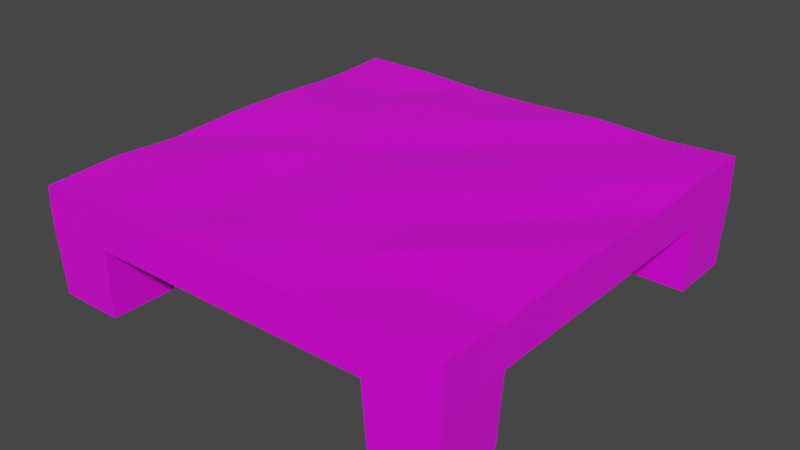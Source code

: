# Source: 2x2_rugged_platform.blend  (saved by Blender 2.82.7; exported with 4.5.12 LTS)
import bpy
from mathutils import Matrix  # noqa: F401  (used for matrix-valued properties, if any)

bpy.ops.wm.read_factory_settings(use_empty=True)
scene = bpy.context.scene
scene.name = 'Scene'

# ---- collections
col_collection = bpy.data.collections.new('Collection'); scene.collection.children.link(col_collection)

# ---- images (referenced by path relative to the original .blend; pixels are not part of the script)
import os
ASSET_DIR = os.environ.get("B2B_ASSET_DIR", "")  # directory of the original .blend (textures are referenced by path, not embedded)
HERE = os.path.dirname(os.path.abspath(__file__))  # packed textures are extracted next to this script under _unpacked/

def load_image(name, relpath, width, height, colorspace="sRGB"):
    """Load a texture the original file referenced (path relative to the .blend, or extracted next to this script)."""
    p = next((c for c in (os.path.join(HERE, relpath), os.path.join(ASSET_DIR, relpath)) if relpath and os.path.exists(c)), "")
    if p:
        img = bpy.data.images.load(p, check_existing=True)
        img.name = name
    else:  # same state as the original file: an image datablock whose file is absent (Cycles renders it pink)
        img = bpy.data.images.new(name, width, height)
        img.source = "FILE"
        img.filepath = "//" + (relpath or name)
    img.colorspace_settings.name = colorspace
    return img
img_palette_png = load_image('Palette.png', 'Palette.png', 1024, 1024, 'sRGB')

# ---- materials (node trees are filled in below, after node groups)
mat_material = bpy.data.materials.new('Material')
mat_material.alpha_threshold = 0.0
mat_material.use_transparent_shadow = False
mat_material.line_color = (0.0, 0.0, 0.0, 1.0)

# ---- material node trees
mat_material.use_nodes = True; mat_material.node_tree.nodes.clear()
_N = mat_material.node_tree.nodes; _L = mat_material.node_tree.links
n0 = _N.new('ShaderNodeOutputMaterial'); n0.name = 'Material Output'; n0.location = (300, 300)
n1 = _N.new('ShaderNodeBsdfPrincipled'); n1.name = 'Principled BSDF'; n1.location = (10, 300)
n1.distribution = 'GGX'
n1.subsurface_method = 'BURLEY'
n1.inputs[2].default_value = 0.4
n1.inputs[3].default_value = 1.45
n1.inputs[27].default_value = (0.0, 0.0, 0.0, 1.0)
n1.inputs[28].default_value = 1.0
n2 = _N.new('ShaderNodeTexImage'); n2.name = 'Image Texture'; n2.location = (-280, 280)
n2.image = img_palette_png
_L.new(n1.outputs[0], n0.inputs[0])
_L.new(n2.outputs[0], n1.inputs[0])
n0.is_active_output = True

# ---- world
world_world = bpy.data.worlds.new('World'); scene.world = world_world
world_world.use_nodes = True; world_world.node_tree.nodes.clear()
_N = world_world.node_tree.nodes; _L = world_world.node_tree.links
n0 = _N.new('ShaderNodeOutputWorld'); n0.name = 'World Output'; n0.location = (300, 300)
n1 = _N.new('ShaderNodeBackground'); n1.name = 'Background'; n1.location = (10, 300)
n1.inputs[0].default_value = (0.05088, 0.05088, 0.05088, 1.0)
_L.new(n1.outputs[0], n0.inputs[0])
n0.is_active_output = True
world_world.color = (0.05088, 0.05088, 0.05088)
world_world.use_sun_shadow = False
world_world.sun_shadow_jitter_overblur = 0.0

# ---- meshes
me_cube = bpy.data.meshes.new('Cube')
me_cube.from_pydata([(1.0, 1.0, 0.1), (1.0, 1.0, -0.1), (1.0, -1.0, 0.1), (1.0, -1.0, -0.1), (-1.0, 1.0, 0.1), (-1.0, 1.0, -0.1), (-1.0, -1.0, 0.08259), (-1.0, -1.0, -0.1), (-1.0, 0.6667, -0.1), (-1.0, 0.3333, -0.1), (-1.0, -2.98e-08, -0.1), (-1.0, -0.3333, -0.1), (-1.0, -0.6667, -0.1), (1.0, 0.6667, 0.1), (1.0, 0.3333, 0.08259), (1.0, -2.98e-08, 0.1), (1.0, -0.3333, 0.1), (1.0, -0.6667, 0.08487), (-1.0, -0.6667, 0.1), (-1.0, -0.3333, 0.08259), (-1.0, 2.98e-08, 0.1), (-1.0, 0.3333, 0.1), (-1.0, 0.6667, 0.08487), (1.0, -0.6667, -0.1), (1.0, -0.3333, -0.1), (1.0, 2.98e-08, -0.1), (1.0, 0.3333, -0.1), (1.0, 0.6667, -0.1), (0.6667, 1.0, -0.1), (0.3333, 1.0, -0.1), (-2.98e-08, 1.0, -0.1), (-0.3333, 1.0, -0.1), (-0.6667, 1.0, -0.1), (0.6667, -1.0, 0.1), (0.3333, -1.0, 0.1), (-2.98e-08, -1.0, 0.1), (-0.3333, -1.0, 0.1), (-0.6667, -1.0, 0.1), (-0.6667, -1.0, -0.1), (-0.3333, -1.0, -0.1), (2.98e-08, -1.0, -0.1), (0.3333, -1.0, -0.1), (0.6667, -1.0, -0.1), (-0.6667, 1.0, 0.1), (-0.3333, 1.0, 0.08259), (2.98e-08, 1.0, 0.08487), (0.3333, 1.0, 0.1), (0.6667, 1.0, 0.08487), (0.6667, 0.6667, -0.1), (0.3333, 0.6667, -0.1), (-2.98e-08, 0.6667, -0.1), (-0.3333, 0.6667, -0.1), (-0.6667, 0.6667, -0.1), (0.6667, 0.3333, -0.1), (0.3333, 0.3333, -0.1), (-2.98e-08, 0.3333, -0.1), (-0.3333, 0.3333, -0.1), (-0.6667, 0.3333, -0.1), (0.6667, 1.987e-08, -0.1), (0.3333, 9.934e-09, -0.1), (-2.98e-08, -8.882e-16, -0.1), (-0.3333, -9.934e-09, -0.1), (-0.6667, -1.987e-08, -0.1), (0.6667, -0.3333, -0.1), (0.3333, -0.3333, -0.1), (-2.98e-08, -0.3333, -0.1), (-0.3333, -0.3333, -0.1), (-0.6667, -0.3333, -0.1), (0.6667, -0.6667, -0.1), (0.3333, -0.6667, -0.1), (-2.98e-08, -0.6667, -0.1), (-0.3333, -0.6667, -0.1), (-0.6667, -0.6667, -0.1), (-0.6667, 0.6667, 0.08215), (-0.3333, 0.6667, 0.1), (2.98e-08, 0.6667, 0.1), (0.3333, 0.6667, 0.08487), (0.6667, 0.6667, 0.1), (-0.6667, 0.3333, 0.1), (-0.3333, 0.3333, 0.1), (2.98e-08, 0.3333, 0.08215), (0.3333, 0.3333, 0.1), (0.6667, 0.3333, 0.1), (-0.6667, 1.987e-08, 0.08259), (-0.3333, 9.934e-09, 0.08487), (2.98e-08, -8.882e-16, 0.1), (0.3333, -9.934e-09, 0.1), (0.6667, -1.987e-08, 0.08215), (-0.6667, -0.3333, 0.1), (-0.3333, -0.3333, 0.08215), (2.98e-08, -0.3333, 0.1), (0.3333, -0.3333, 0.08259), (0.6667, -0.3333, 0.1), (-0.6667, -0.6667, 0.1), (-0.3333, -0.6667, 0.08259), (2.98e-08, -0.6667, 0.1), (0.3333, -0.6667, 0.1), (0.6667, -0.6667, 0.08215), (-0.9611, -0.7056, -0.4185), (-0.9611, -0.9611, -0.4185), (-0.7056, 0.9611, -0.4185), (-0.9611, 0.9611, -0.4185), (0.7056, -0.9611, -0.4185), (0.9611, -0.9611, -0.4185), (0.9611, 0.7056, -0.4185), (0.9611, 0.9611, -0.4185), (-0.9611, 0.7056, -0.4185), (0.9611, -0.7056, -0.4185), (-0.7056, 0.7056, -0.4185), (-0.7056, -0.7056, -0.4185), (0.7056, 0.9611, -0.4185), (-0.7056, -0.9611, -0.4185), (0.7056, 0.7056, -0.4185), (0.7056, -0.7056, -0.4185), (-0.9867, -0.6799, -0.4185), (-0.9867, -0.9867, -0.4185), (-0.6799, 0.9867, -0.4185), (-0.9867, 0.9867, -0.4185), (0.6799, -0.9867, -0.4185), (0.9867, -0.9867, -0.4185), (0.9867, 0.6799, -0.4185), (0.9867, 0.9867, -0.4185), (-0.9867, 0.6799, -0.4185), (0.9867, -0.6799, -0.4185), (-0.6799, 0.6799, -0.4185), (-0.6799, -0.6799, -0.4185), (0.6799, 0.9867, -0.4185), (-0.6799, -0.9867, -0.4185), (0.6799, 0.6799, -0.4185), (0.6799, -0.6799, -0.4185), (-0.9611, -0.7056, -0.3877), (-0.9611, -0.9611, -0.3877), (-0.7056, 0.9611, -0.3877), (-0.9611, 0.9611, -0.3877), (0.7056, -0.9611, -0.3877), (0.9611, -0.9611, -0.3877), (0.9611, 0.7056, -0.3877), (0.9611, 0.9611, -0.3877), (-0.9611, 0.7056, -0.3877), (0.9611, -0.7056, -0.3877), (-0.7056, 0.7056, -0.3877), (-0.7056, -0.7056, -0.3877), (0.7056, 0.9611, -0.3877), (-0.7056, -0.9611, -0.3877), (0.7056, 0.7056, -0.3877), (0.7056, -0.7056, -0.3877)], [], [(93, 18, 6, 37), (38, 37, 6, 7), (8, 22, 4, 5), (28, 1, 121, 126), (23, 17, 2, 3), (28, 47, 0, 1), (1, 0, 13, 27), (27, 13, 14, 26), (26, 14, 15, 25), (25, 15, 16, 24), (24, 16, 17, 23), (7, 12, 114, 115), (48, 27, 26, 53), (53, 26, 25, 58), (58, 25, 24, 63), (63, 24, 23, 68), (7, 6, 18, 12), (12, 18, 19, 11), (11, 19, 20, 10), (10, 20, 21, 9), (9, 21, 22, 8), (43, 4, 22, 73), (73, 22, 21, 78), (78, 21, 20, 83), (83, 20, 19, 88), (88, 19, 18, 93), (16, 92, 97, 17), (92, 91, 96, 97), (91, 90, 95, 96), (90, 89, 94, 95), (89, 88, 93, 94), (15, 87, 92, 16), (87, 86, 91, 92), (86, 85, 90, 91), (85, 84, 89, 90), (84, 83, 88, 89), (14, 82, 87, 15), (82, 81, 86, 87), (81, 80, 85, 86), (80, 79, 84, 85), (79, 78, 83, 84), (13, 77, 82, 14), (77, 76, 81, 82), (76, 75, 80, 81), (75, 74, 79, 80), (74, 73, 78, 79), (0, 47, 77, 13), (47, 46, 76, 77), (46, 45, 75, 76), (45, 44, 74, 75), (44, 43, 73, 74), (11, 67, 72, 12), (67, 66, 71, 72), (66, 65, 70, 71), (65, 64, 69, 70), (64, 63, 68, 69), (10, 62, 67, 11), (62, 61, 66, 67), (61, 60, 65, 66), (60, 59, 64, 65), (59, 58, 63, 64), (9, 57, 62, 10), (57, 56, 61, 62), (56, 55, 60, 61), (55, 54, 59, 60), (54, 53, 58, 59), (8, 52, 57, 9), (52, 51, 56, 57), (51, 50, 55, 56), (50, 49, 54, 55), (49, 48, 53, 54), (52, 8, 122, 124), (32, 31, 51, 52), (31, 30, 50, 51), (30, 29, 49, 50), (29, 28, 48, 49), (5, 4, 43, 32), (32, 43, 44, 31), (31, 44, 45, 30), (30, 45, 46, 29), (29, 46, 47, 28), (72, 38, 127, 125), (72, 71, 39, 38), (71, 70, 40, 39), (70, 69, 41, 40), (69, 68, 42, 41), (3, 2, 33, 42), (42, 33, 34, 41), (41, 34, 35, 40), (40, 35, 36, 39), (39, 36, 37, 38), (17, 97, 33, 2), (97, 96, 34, 33), (96, 95, 35, 34), (95, 94, 36, 35), (94, 93, 37, 36), (107, 103, 135, 139), (100, 108, 140, 132), (106, 101, 133, 138), (113, 107, 139, 145), (3, 42, 118, 119), (48, 28, 126, 128), (5, 32, 116, 117), (38, 7, 115, 127), (68, 23, 123, 129), (42, 68, 129, 118), (1, 27, 120, 121), (12, 72, 125, 114), (32, 52, 124, 116), (8, 5, 117, 122), (23, 3, 119, 123), (27, 48, 128, 120), (98, 99, 115, 114), (100, 101, 117, 116), (102, 103, 119, 118), (104, 105, 121, 120), (101, 106, 122, 117), (103, 107, 123, 119), (106, 108, 124, 122), (109, 98, 114, 125), (105, 110, 126, 121), (99, 111, 127, 115), (112, 104, 120, 128), (107, 113, 129, 123), (108, 100, 116, 124), (110, 112, 128, 126), (111, 109, 125, 127), (113, 102, 118, 129), (112, 110, 142, 144), (108, 106, 138, 140), (109, 111, 143, 141), (98, 109, 141, 130), (99, 98, 130, 131), (102, 113, 145, 134), (110, 105, 137, 142), (101, 100, 132, 133), (111, 99, 131, 143), (103, 102, 134, 135), (104, 112, 144, 136), (105, 104, 136, 137)])
_uv = me_cube.uv_layers.new(name='UVMap')
_uv.uv.foreach_set('vector', [0.3745, 0.9429, 0.3745, 0.9429, 0.3745, 0.9429, 0.3745, 0.9429, 0.3745, 0.9429, 0.3745, 0.9429, 0.3745, 0.9429, 0.3745, 0.9429, 0.3745, 0.9429, 0.3745, 0.9429, 0.3745, 0.9429, 0.3745, 0.9429, 0.3745, 0.9429, 0.3745, 0.9429, 0.3745, 0.9429, 0.3745, 0.9429, 0.3745, 0.9429, 0.3745, 0.9429, 0.3745, 0.9429, 0.3745, 0.9429, 0.3745, 0.9429, 0.3745, 0.9429, 0.3745, 0.9429, 0.3745, 0.9429, 0.3745, 0.9429, 0.3745, 0.9429, 0.3745, 0.9429, 0.3745, 0.9429, 0.3745, 0.9429, 0.3745, 0.9429, 0.3745, 0.9429, 0.3745, 0.9429, 0.3745, 0.9429, 0.3745, 0.9429, 0.3745, 0.9429, 0.3745, 0.9429, 0.3745, 0.9429, 0.3745, 0.9429, 0.3745, 0.9429, 0.3745, 0.9429, 0.3745, 0.9429, 0.3745, 0.9429, 0.3745, 0.9429, 0.3745, 0.9429, 0.3745, 0.9429, 0.3745, 0.9429, 0.3745, 0.9429, 0.3745, 0.9429, 0.3745, 0.9429, 0.3745, 0.9429, 0.3745, 0.9429, 0.3745, 0.9429, 0.3745, 0.9429, 0.3745, 0.9429, 0.3745, 0.9429, 0.3745, 0.9429, 0.3745, 0.9429, 0.3745, 0.9429, 0.3745, 0.9429, 0.3745, 0.9429, 0.3745, 0.9429, 0.3745, 0.9429, 0.3745, 0.9429, 0.3745, 0.9429, 0.3745, 0.9429, 0.3745, 0.9429, 0.3745, 0.9429, 0.3745, 0.9429, 0.3745, 0.9429, 0.3745, 0.9429, 0.3745, 0.9429, 0.3745, 0.9429, 0.3745, 0.9429, 0.3745, 0.9429, 0.3745, 0.9429, 0.3745, 0.9429, 0.3745, 0.9429, 0.3745, 0.9429, 0.3745, 0.9429, 0.3745, 0.9429, 0.3745, 0.9429, 0.3745, 0.9429, 0.3745, 0.9429, 0.3745, 0.9429, 0.3745, 0.9429, 0.3745, 0.9429, 0.3745, 0.9429, 0.3745, 0.9429, 0.3745, 0.9429, 0.3745, 0.9429, 0.3745, 0.9429, 0.3745, 0.9429, 0.3745, 0.9429, 0.3745, 0.9429, 0.3745, 0.9429, 0.3745, 0.9429, 0.3745, 0.9429, 0.3745, 0.9429, 0.3745, 0.9429, 0.3745, 0.9429, 0.3745, 0.9429, 0.3745, 0.9429, 0.3745, 0.9429, 0.3745, 0.9429, 0.3745, 0.9429, 0.3745, 0.9429, 0.3745, 0.9429, 0.3745, 0.9429, 0.3745, 0.9429, 0.3745, 0.9429, 0.3745, 0.9429, 0.3745, 0.9429, 0.3745, 0.9429, 0.3745, 0.9429, 0.3745, 0.9429, 0.3745, 0.9429, 0.3745, 0.9429, 0.3745, 0.9429, 0.3745, 0.9429, 0.3745, 0.9429, 0.3745, 0.9429, 0.3745, 0.9429, 0.3745, 0.9429, 0.3745, 0.9429, 0.3745, 0.9429, 0.3745, 0.9429, 0.3745, 0.9429, 0.3745, 0.9429, 0.3745, 0.9429, 0.3745, 0.9429, 0.3745, 0.9429, 0.3745, 0.9429, 0.3745, 0.9429, 0.3745, 0.9429, 0.3745, 0.9429, 0.3745, 0.9429, 0.3745, 0.9429, 0.3745, 0.9429, 0.3745, 0.9429, 0.3745, 0.9429, 0.3745, 0.9429, 0.3745, 0.9429, 0.3745, 0.9429, 0.3745, 0.9429, 0.3745, 0.9429, 0.3745, 0.9429, 0.3745, 0.9429, 0.3745, 0.9429, 0.3745, 0.9429, 0.3745, 0.9429, 0.3745, 0.9429, 0.3745, 0.9429, 0.3745, 0.9429, 0.3745, 0.9429, 0.3745, 0.9429, 0.3745, 0.9429, 0.3745, 0.9429, 0.3745, 0.9429, 0.3745, 0.9429, 0.3745, 0.9429, 0.3745, 0.9429, 0.3745, 0.9429, 0.3745, 0.9429, 0.3745, 0.9429, 0.3745, 0.9429, 0.3745, 0.9429, 0.3745, 0.9429, 0.3745, 0.9429, 0.3745, 0.9429, 0.3745, 0.9429, 0.3745, 0.9429, 0.3745, 0.9429, 0.3745, 0.9429, 0.3745, 0.9429, 0.3745, 0.9429, 0.3745, 0.9429, 0.3745, 0.9429, 0.3745, 0.9429, 0.3745, 0.9429, 0.3745, 0.9429, 0.3745, 0.9429, 0.3745, 0.9429, 0.3745, 0.9429, 0.3745, 0.9429, 0.3745, 0.9429, 0.3745, 0.9429, 0.3745, 0.9429, 0.3745, 0.9429, 0.3745, 0.9429, 0.3745, 0.9429, 0.3745, 0.9429, 0.3745, 0.9429, 0.3745, 0.9429, 0.3745, 0.9429, 0.3745, 0.9429, 0.3745, 0.9429, 0.3745, 0.9429, 0.3745, 0.9429, 0.3745, 0.9429, 0.3745, 0.9429, 0.3745, 0.9429, 0.3745, 0.9429, 0.3745, 0.9429, 0.3745, 0.9429, 0.3745, 0.9429, 0.3745, 0.9429, 0.3745, 0.9429, 0.3745, 0.9429, 0.3745, 0.9429, 0.3745, 0.9429, 0.3745, 0.9429, 0.3745, 0.9429, 0.3745, 0.9429, 0.3745, 0.9429, 0.3745, 0.9429, 0.3745, 0.9429, 0.3745, 0.9429, 0.3745, 0.9429, 0.3745, 0.9429, 0.3745, 0.9429, 0.3745, 0.9429, 0.3745, 0.9429, 0.3745, 0.9429, 0.3745, 0.9429, 0.3745, 0.9429, 0.3745, 0.9429, 0.3745, 0.9429, 0.3745, 0.9429, 0.3745, 0.9429, 0.3745, 0.9429, 0.3745, 0.9429, 0.3745, 0.9429, 0.3745, 0.9429, 0.3745, 0.9429, 0.3745, 0.9429, 0.3745, 0.9429, 0.3745, 0.9429, 0.3745, 0.9429, 0.3745, 0.9429, 0.3745, 0.9429, 0.3745, 0.9429, 0.3745, 0.9429, 0.3745, 0.9429, 0.3745, 0.9429, 0.3745, 0.9429, 0.3745, 0.9429, 0.3745, 0.9429, 0.3745, 0.9429, 0.3745, 0.9429, 0.3745, 0.9429, 0.3745, 0.9429, 0.3745, 0.9429, 0.3745, 0.9429, 0.3745, 0.9429, 0.3745, 0.9429, 0.3745, 0.9429, 0.3745, 0.9429, 0.3745, 0.9429, 0.3745, 0.9429, 0.3745, 0.9429, 0.3745, 0.9429, 0.3745, 0.9429, 0.3745, 0.9429, 0.3745, 0.9429, 0.3745, 0.9429, 0.3745, 0.9429, 0.3745, 0.9429, 0.3745, 0.9429, 0.3745, 0.9429, 0.3745, 0.9429, 0.3745, 0.9429, 0.3745, 0.9429, 0.3745, 0.9429, 0.3745, 0.9429, 0.3745, 0.9429, 0.3745, 0.9429, 0.3745, 0.9429, 0.3745, 0.9429, 0.3745, 0.9429, 0.3745, 0.9429, 0.3745, 0.9429, 0.3745, 0.9429, 0.3745, 0.9429, 0.3745, 0.9429, 0.3745, 0.9429, 0.3745, 0.9429, 0.3745, 0.9429, 0.3745, 0.9429, 0.3745, 0.9429, 0.3745, 0.9429, 0.3745, 0.9429, 0.3745, 0.9429, 0.3745, 0.9429, 0.3745, 0.9429, 0.3745, 0.9429, 0.3745, 0.9429, 0.3745, 0.9429, 0.3745, 0.9429, 0.3745, 0.9429, 0.3745, 0.9429, 0.3745, 0.9429, 0.3745, 0.9429, 0.3745, 0.9429, 0.3745, 0.9429, 0.3745, 0.9429, 0.3745, 0.9429, 0.3745, 0.9429, 0.3745, 0.9429, 0.3745, 0.9429, 0.3745, 0.9429, 0.3745, 0.9429, 0.3745, 0.9429, 0.3745, 0.9429, 0.3745, 0.9429, 0.3745, 0.9429, 0.3745, 0.9429, 0.3745, 0.9429, 0.3745, 0.9429, 0.3745, 0.9429, 0.3745, 0.9429, 0.3745, 0.9429, 0.3745, 0.9429, 0.3745, 0.9429, 0.3745, 0.9429, 0.3745, 0.9429, 0.3745, 0.9429, 0.3745, 0.9429, 0.3745, 0.9429, 0.3745, 0.9429, 0.3745, 0.9429, 0.3745, 0.9429, 0.3745, 0.9429, 0.3745, 0.9429, 0.3745, 0.9429, 0.3745, 0.9429, 0.3745, 0.9429, 0.3745, 0.9429, 0.3745, 0.9429, 0.3745, 0.9429, 0.3745, 0.9429, 0.3745, 0.9429, 0.3745, 0.9429, 0.3745, 0.9429, 0.3745, 0.9429, 0.3745, 0.9429, 0.3745, 0.9429, 0.3745, 0.9429, 0.3745, 0.9429, 0.3745, 0.9429, 0.3745, 0.9429, 0.3745, 0.9429, 0.3745, 0.9429, 0.3745, 0.9429, 0.3745, 0.9429, 0.3745, 0.9429, 0.3745, 0.9429, 0.3745, 0.9429, 0.3745, 0.9429, 0.3745, 0.9429, 0.3745, 0.9429, 0.3745, 0.9429, 0.3745, 0.9429, 0.3745, 0.9429, 0.3745, 0.9429, 0.3745, 0.9429, 0.3745, 0.9429, 0.3745, 0.9429, 0.3745, 0.9429, 0.3745, 0.9429, 0.3745, 0.9429, 0.3745, 0.9429, 0.3745, 0.9429, 0.3745, 0.9429, 0.3745, 0.9429, 0.3745, 0.9429, 0.3745, 0.9429, 0.3745, 0.9429, 0.3745, 0.9429, 0.3745, 0.9429, 0.3745, 0.9429, 0.3745, 0.9429, 0.3745, 0.9429, 0.3745, 0.9429, 0.3745, 0.9429, 0.3745, 0.9429, 0.3745, 0.9429, 0.3745, 0.9429, 0.3745, 0.9429, 0.3745, 0.9429, 0.3745, 0.9429, 0.3745, 0.9429, 0.3745, 0.9429, 0.3745, 0.9429, 0.3745, 0.9429, 0.3745, 0.9429, 0.3745, 0.9429, 0.3745, 0.9429, 0.3745, 0.9429, 0.3745, 0.9429, 0.3745, 0.9429, 0.3745, 0.9429, 0.3745, 0.9429, 0.3745, 0.9429, 0.3745, 0.9429, 0.3745, 0.9429, 0.3745, 0.9429, 0.3745, 0.9429, 0.3745, 0.9429, 0.3745, 0.9429, 0.3745, 0.9429, 0.3745, 0.9429, 0.3745, 0.9429, 0.3745, 0.9429, 0.3745, 0.9429, 0.3745, 0.9429, 0.3745, 0.9429, 0.3745, 0.9429, 0.3745, 0.9429, 0.3745, 0.9429, 0.3745, 0.9429, 0.3745, 0.9429, 0.3745, 0.9429, 0.3745, 0.9429, 0.3745, 0.9429, 0.3745, 0.9429, 0.3745, 0.9429, 0.3745, 0.9429, 0.3745, 0.9429, 0.3745, 0.9429, 0.3745, 0.9429, 0.3745, 0.9429, 0.3745, 0.9429, 0.3745, 0.9429, 0.3745, 0.9429, 0.3745, 0.9429, 0.3745, 0.9429, 0.3745, 0.9429, 0.3745, 0.9429, 0.3745, 0.9429, 0.3745, 0.9429, 0.3745, 0.9429, 0.3745, 0.9429, 0.3745, 0.9429, 0.3745, 0.9429, 0.3745, 0.9429, 0.3745, 0.9429, 0.3745, 0.9429, 0.3745, 0.9429, 0.3745, 0.9429, 0.3745, 0.9429, 0.3745, 0.9429, 0.3745, 0.9429, 0.3745, 0.9429, 0.3745, 0.9429, 0.3745, 0.9429, 0.3745, 0.9429, 0.3745, 0.9429, 0.3745, 0.9429, 0.3745, 0.9429, 0.3745, 0.9429, 0.3745, 0.9429, 0.3745, 0.9429, 0.3745, 0.9429, 0.3745, 0.9429, 0.3745, 0.9429, 0.3745, 0.9429, 0.3745, 0.9429, 0.3745, 0.9429, 0.3745, 0.9429, 0.3745, 0.9429, 0.3745, 0.9429, 0.3745, 0.9429, 0.3745, 0.9429, 0.3745, 0.9429, 0.3745, 0.9429, 0.3745, 0.9429, 0.3745, 0.9429, 0.3745, 0.9429, 0.3745, 0.9429, 0.3745, 0.9429, 0.3745, 0.9429, 0.3745, 0.9429, 0.3745, 0.9429, 0.3745, 0.9429, 0.3745, 0.9429, 0.3745, 0.9429, 0.3745, 0.9429, 0.3745, 0.9429, 0.3745, 0.9429, 0.3745, 0.9429, 0.3745, 0.9429, 0.3745, 0.9429, 0.3745, 0.9429, 0.3745, 0.9429, 0.3745, 0.9429, 0.3745, 0.9429, 0.3745, 0.9429, 0.3745, 0.9429, 0.3745, 0.9429, 0.3745, 0.9429, 0.3745, 0.9429, 0.3745, 0.9429, 0.3745, 0.9429, 0.3745, 0.9429, 0.3745, 0.9429, 0.3745, 0.9429, 0.3745, 0.9429, 0.3745, 0.9429, 0.3745, 0.9429, 0.3745, 0.9429, 0.3745, 0.9429, 0.3745, 0.9429, 0.3745, 0.9429, 0.3745, 0.9429, 0.3745, 0.9429, 0.3745, 0.9429, 0.3745, 0.9429, 0.3745, 0.9429, 0.3745, 0.9429, 0.3745, 0.9429, 0.3745, 0.9429, 0.3745, 0.9429, 0.3745, 0.9429, 0.3745, 0.9429, 0.3745, 0.9429, 0.3745, 0.9429, 0.3745, 0.9429, 0.3745, 0.9429, 0.3745, 0.9429, 0.3745, 0.9429, 0.3745, 0.9429, 0.3745, 0.9429, 0.3745, 0.9429, 0.3745, 0.9429, 0.3745, 0.9429, 0.3745, 0.9429, 0.3745, 0.9429, 0.3745, 0.9429, 0.3745, 0.9429, 0.3745, 0.9429, 0.3745, 0.9429, 0.3745, 0.9429, 0.3745, 0.9429, 0.3745, 0.9429, 0.3745, 0.9429, 0.3745, 0.9429, 0.3745, 0.9429, 0.3745, 0.9429, 0.3745, 0.9429, 0.3745, 0.9429, 0.3745, 0.9429, 0.3745, 0.9429, 0.3745, 0.9429, 0.3745, 0.9429, 0.3745, 0.9429, 0.3745, 0.9429, 0.3745, 0.9429, 0.3745, 0.9429, 0.3745, 0.9429, 0.3745, 0.9429])
me_cube.materials.append(mat_material)
me_cube.use_remesh_preserve_volume = False
me_cube.use_remesh_preserve_attributes = False
me_cube.use_mirror_vertex_groups = False
me_cube.update()
me_cube_001 = bpy.data.meshes.new('Cube.001')
me_cube_001.from_pydata([(-0.9611, -0.7056, -0.3877), (-0.9611, -0.9611, -0.3877), (-0.7056, 0.9611, -0.3877), (-0.9611, 0.9611, -0.3877), (0.7056, -0.9611, -0.3877), (0.9611, -0.9611, -0.3877), (0.9611, 0.7056, -0.3877), (0.9611, 0.9611, -0.3877), (-0.9611, 0.7056, -0.3877), (0.9611, -0.7056, -0.3877), (-0.7056, 0.7056, -0.3877), (-0.7056, -0.7056, -0.3877), (0.7056, 0.9611, -0.3877), (-0.7056, -0.9611, -0.3877), (0.7056, 0.7056, -0.3877), (0.7056, -0.7056, -0.3877)], [], [(15, 9, 5, 4), (12, 7, 6, 14), (3, 2, 10, 8), (0, 11, 13, 1)])
_uv = me_cube_001.uv_layers.new(name='UVMap')
_uv.uv.foreach_set('vector', [0.3745, 0.8314, 0.3745, 0.8314, 0.3745, 0.8314, 0.3745, 0.8314, 0.3745, 0.8314, 0.3745, 0.8314, 0.3745, 0.8314, 0.3745, 0.8314, 0.3745, 0.8314, 0.3745, 0.8314, 0.3745, 0.8314, 0.3745, 0.8314, 0.3745, 0.8314, 0.3745, 0.8314, 0.3745, 0.8314, 0.3745, 0.8314])
me_cube_001.materials.append(mat_material)
me_cube_001.use_remesh_preserve_volume = False
me_cube_001.use_remesh_preserve_attributes = False
me_cube_001.use_mirror_vertex_groups = False
me_cube_001.update()

# ---- objects
ob_cube = bpy.data.objects.new('Cube', me_cube)
ob_cube_001 = bpy.data.objects.new('Cube.001', me_cube_001)

# ---- transforms, parenting, visibility, modifiers, constraints
ob_cube.location = (0.0, 0.0, 0.0)
ob_cube.lock_rotations_4d = False
ob_cube.empty_display_type = 'ARROWS'
ob_cube.lineart.crease_threshold = 0.0
ob_cube_001.location = (0.0, 0.0, 0.0)
ob_cube_001.lock_rotations_4d = False
ob_cube_001.empty_display_type = 'ARROWS'
ob_cube_001.lineart.crease_threshold = 0.0

# ---- collection membership
col_collection.objects.link(ob_cube)
col_collection.objects.link(ob_cube_001)

# ---- scene / render settings (as saved in the file)
scene.frame_start = 1; scene.frame_end = 250; scene.frame_set(1)
scene.render.engine = 'BLENDER_EEVEE_NEXT'
scene.cycles.use_denoising = False
scene.cycles.samples = 128
scene.cycles.sampling_pattern = 'TABULATED_SOBOL'
scene.cycles.use_adaptive_sampling = False
scene.cycles.use_light_tree = False
scene.view_settings.view_transform = 'Filmic'
bpy.context.view_layer.update()

# ---- added for rendering (the .blend has no active camera and no usable light): camera, sun
cam_auto = bpy.data.cameras.new('AutoCamera')
cam_auto.lens = 50.0
cam_auto.sensor_width = 36.0
cam_auto.clip_end = 1000.0
ob_auto_camera = bpy.data.objects.new('AutoCamera', cam_auto)
scene.collection.objects.link(ob_auto_camera)
ob_auto_camera.location = (2.66054, -3.19264, 1.96919)
ob_auto_camera.rotation_euler = (1.09748, -7.21219e-08, 0.694738)
scene.camera = ob_auto_camera
light_auto_sun = bpy.data.lights.new('AutoSun', 'SUN')
light_auto_sun.energy = 3.0
light_auto_sun.angle = 0.0523599
ob_auto_sun = bpy.data.objects.new('AutoSun', light_auto_sun)
scene.collection.objects.link(ob_auto_sun)
ob_auto_sun.rotation_euler = (0.872665, 0.174533, 0.523599)
bpy.context.view_layer.update()
